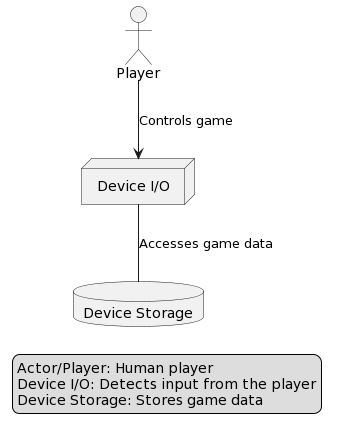

The diagram above was rendered by PlantUML. Its source (embedded in the PNG):
@startuml
' Actors
actor Player

' Nodes
node "Device I/O" as device
database "Device Storage" as storage

' Connections
Player --> device : Controls game
device -- storage : Accesses game data

' Legend
legend right
    Actor/Player: Human player
    Device I/O: Detects input from the player
    Device Storage: Stores game data
endlegend
@enduml